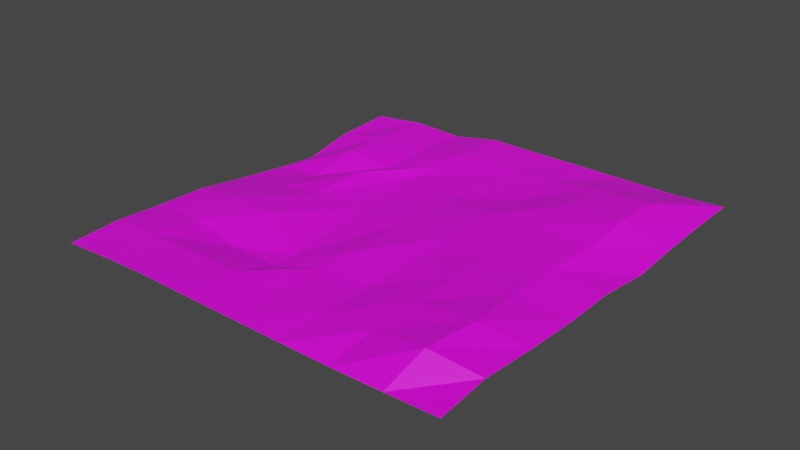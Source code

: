 # Source: plane_main_menu.blend  (saved by Blender 2.90.8; exported with 4.5.12 LTS)
import bpy
from mathutils import Matrix  # noqa: F401  (used for matrix-valued properties, if any)

bpy.ops.wm.read_factory_settings(use_empty=True)
scene = bpy.context.scene
scene.name = 'Scene'

# ---- collections
col_collection = bpy.data.collections.new('Collection'); scene.collection.children.link(col_collection)

# ---- images (referenced by path relative to the original .blend; pixels are not part of the script)
import os
ASSET_DIR = os.environ.get("B2B_ASSET_DIR", "")  # directory of the original .blend (textures are referenced by path, not embedded)
HERE = os.path.dirname(os.path.abspath(__file__))  # packed textures are extracted next to this script under _unpacked/

def load_image(name, relpath, width, height, colorspace="sRGB"):
    """Load a texture the original file referenced (path relative to the .blend, or extracted next to this script)."""
    p = next((c for c in (os.path.join(HERE, relpath), os.path.join(ASSET_DIR, relpath)) if relpath and os.path.exists(c)), "")
    if p:
        img = bpy.data.images.load(p, check_existing=True)
        img.name = name
    else:  # same state as the original file: an image datablock whose file is absent (Cycles renders it pink)
        img = bpy.data.images.new(name, width, height)
        img.source = "FILE"
        img.filepath = "//" + (relpath or name)
    img.colorspace_settings.name = colorspace
    return img
img_plane_base_color = load_image('Plane_Base Color', 'Textures/Plane_Base Color.png', 1024, 1024, 'sRGB')

# ---- materials (node trees are filled in below, after node groups)
mat_material_001 = bpy.data.materials.new('Material.001')
mat_material_001.use_transparent_shadow = False

# ---- material node trees
mat_material_001.use_nodes = True; mat_material_001.node_tree.nodes.clear()
_N = mat_material_001.node_tree.nodes; _L = mat_material_001.node_tree.links
n0 = _N.new('ShaderNodeBsdfPrincipled'); n0.name = 'Principled BSDF'; n0.location = (10, 300)
n0.distribution = 'GGX'
n0.subsurface_method = 'BURLEY'
n0.inputs[3].default_value = 1.45
n0.inputs[27].default_value = (0.0, 0.0, 0.0, 1.0)
n0.inputs[28].default_value = 1.0
n1 = _N.new('ShaderNodeOutputMaterial'); n1.name = 'Material Output'; n1.location = (300, 300)
n2 = _N.new('ShaderNodeTexImage'); n2.name = 'Imagen'; n2.location = (-280, 280)
n2.image = img_plane_base_color
_L.new(n0.outputs[0], n1.inputs[0])
_L.new(n2.outputs[0], n0.inputs[0])
n1.is_active_output = True

# ---- world
world_world = bpy.data.worlds.new('World'); scene.world = world_world
world_world.use_nodes = True; world_world.node_tree.nodes.clear()
_N = world_world.node_tree.nodes; _L = world_world.node_tree.links
n0 = _N.new('ShaderNodeOutputWorld'); n0.name = 'World Output'; n0.location = (300, 300)
n1 = _N.new('ShaderNodeBackground'); n1.name = 'Background'; n1.location = (10, 300)
n1.inputs[0].default_value = (0.05088, 0.05088, 0.05088, 1.0)
_L.new(n1.outputs[0], n0.inputs[0])
n0.is_active_output = True
world_world.color = (0.05088, 0.05088, 0.05088)
world_world.use_sun_shadow = False
world_world.sun_shadow_jitter_overblur = 0.0

# ---- meshes
me_plano = bpy.data.meshes.new('Plano')
me_plano.from_pydata([(-1.011, -0.9811, -0.03977), (1.005, -1.034, 0.04984), (-1.011, 1.021, -0.0736), (0.9964, 1.003, 0.01213), (-1.062, 0.02021, -0.1095), (0.0, -1.0, 0.0), (1.004, -0.02448, 0.03574), (0.0, 1.0, 0.0), (0.0, 0.0, 0.0), (-1.036, -0.4952, -0.05273), (0.4997, -1.005, 0.00698), (1.001, 0.4917, 0.01194), (-0.4937, 1.036, -0.05985), (-1.058, 0.5296, -0.1625), (-0.5113, -0.9971, -0.001473), (1.019, -0.5487, 0.06662), (0.5, 1.0, 0.0), (-0.0204, 0.659, -0.01332), (0.001864, -0.508, 0.00164), (-0.5242, 0.02462, -0.02645), (0.5291, -0.0459, 0.06521), (0.5305, -0.5574, 0.07595), (-0.4949, -0.5322, -0.06585), (-0.516, 0.5078, -0.06145), (0.5206, 0.4538, 0.07667), (-1.006, -0.7391, -0.02278), (0.7557, -1.02, 0.02774), (1.001, 0.7385, 0.01753), (-0.7396, 1.024, -0.04514), (-1.038, 0.292, -0.1322), (-0.25, -1.0, 0.0), (1.014, -0.284, 0.04614), (0.25, 1.0, 0.0), (0.0, 0.75, 0.0), (0.0225, -0.3515, 0.01946), (-0.776, 0.01513, -0.06245), (0.2741, -0.03193, 0.03896), (-1.029, -0.24, -0.05588), (0.25, -1.0, 0.0005205), (1.005, 0.2472, 0.002243), (-0.2423, 1.01, -0.003927), (-1.047, 0.7628, -0.1075), (-0.7657, -0.9894, -0.01753), (1.012, -0.8058, 0.08026), (0.7503, 0.9994, 0.0007351), (-0.01498, 0.3495, -0.01089), (0.0, -0.75, 0.0), (-0.2824, 0.04706, -0.03448), (0.7825, -0.05035, 0.07521), (0.5303, -0.305, 0.07483), (0.5168, -0.7934, 0.05941), (0.2505, -0.5043, 0.006295), (0.8264, -0.606, 0.1308), (-0.5072, -0.2753, -0.009913), (-0.5234, -0.7439, -0.003041), (-0.7754, -0.4967, -0.03684), (-0.2269, -0.5523, -0.05326), (-0.5144, 0.7564, -0.05145), (-0.5045, 0.281, -0.00323), (-0.7608, 0.5047, -0.03753), (-0.2754, 0.6114, -0.02217), (0.5195, 0.7165, 0.05936), (0.5279, 0.2073, 0.06685), (0.2496, 0.5066, -5.149e-06), (0.8063, 0.4429, 0.1039), (0.802, 0.2028, 0.08168), (0.2574, 0.222, 0.03968), (0.2487, 0.7439, 0.01069), (-0.2956, 0.4917, -0.03717), (-0.7841, 0.2779, -0.1013), (-0.7596, 0.7553, -0.04127), (-0.25, -0.75, 0.0), (-0.7755, -0.7402, -0.01081), (-0.7635, -0.2472, -0.02196), (0.7939, -0.8463, 0.1291), (0.2519, -0.7591, 0.01312), (0.2664, -0.2719, 0.02681), (0.7905, -0.3187, 0.09397), (-0.2286, -0.4358, -0.05278), (-0.2508, 0.7528, -0.0007615), (0.8097, 0.6764, 0.09494)], [], [(80, 27, 3, 44), (79, 33, 7, 40), (78, 34, 8, 47), (77, 31, 6, 48), (76, 49, 20, 36), (75, 50, 21, 51), (74, 43, 15, 52), (73, 53, 19, 35), (72, 54, 22, 55), (71, 46, 18, 56), (70, 57, 12, 28), (69, 58, 23, 59), (68, 45, 17, 60), (67, 61, 16, 32), (66, 62, 24, 63), (65, 39, 11, 64), (62, 65, 64, 24), (20, 48, 65, 62), (48, 6, 39, 65), (45, 66, 63, 17), (8, 36, 66, 45), (36, 20, 62, 66), (33, 67, 32, 7), (17, 63, 67, 33), (63, 24, 61, 67), (58, 68, 60, 23), (19, 47, 68, 58), (47, 8, 45, 68), (29, 69, 59, 13), (4, 35, 69, 29), (35, 19, 58, 69), (41, 70, 28, 2), (13, 59, 70, 41), (59, 23, 57, 70), (54, 71, 56, 22), (14, 30, 71, 54), (30, 5, 46, 71), (25, 72, 55, 9), (0, 42, 72, 25), (42, 14, 54, 72), (37, 73, 35, 4), (9, 55, 73, 37), (55, 22, 53, 73), (50, 74, 52, 21), (10, 26, 74, 50), (26, 1, 43, 74), (46, 75, 51, 18), (5, 38, 75, 46), (38, 10, 50, 75), (34, 76, 36, 8), (18, 51, 76, 34), (51, 21, 49, 76), (49, 77, 48, 20), (21, 52, 77, 49), (52, 15, 31, 77), (53, 78, 47, 19), (22, 56, 78, 53), (56, 18, 34, 78), (57, 79, 40, 12), (23, 60, 79, 57), (60, 17, 33, 79), (61, 80, 44, 16), (24, 64, 80, 61), (64, 11, 27, 80)])
_uv = me_plano.uv_layers.new(name='MapaUV')
_uv.uv.foreach_set('vector', [0.875, 0.875, 1.0, 0.875, 1.0, 1.0, 0.875, 1.0, 0.375, 0.875, 0.5, 0.875, 0.5, 1.0, 0.375, 1.0, 0.375, 0.375, 0.5, 0.375, 0.5, 0.5, 0.375, 0.5, 0.875, 0.375, 1.0, 0.375, 1.0, 0.5, 0.875, 0.5, 0.625, 0.375, 0.75, 0.375, 0.75, 0.5, 0.625, 0.5, 0.625, 0.125, 0.75, 0.125, 0.75, 0.25, 0.625, 0.25, 0.875, 0.125, 1.0, 0.125, 1.0, 0.25, 0.875, 0.25, 0.125, 0.375, 0.25, 0.375, 0.25, 0.5, 0.125, 0.5, 0.125, 0.125, 0.25, 0.125, 0.25, 0.25, 0.125, 0.25, 0.375, 0.125, 0.5, 0.125, 0.5, 0.25, 0.375, 0.25, 0.125, 0.875, 0.25, 0.875, 0.25, 1.0, 0.125, 1.0, 0.125, 0.625, 0.25, 0.625, 0.25, 0.75, 0.125, 0.75, 0.375, 0.625, 0.5, 0.625, 0.5, 0.75, 0.375, 0.75, 0.625, 0.875, 0.75, 0.875, 0.75, 1.0, 0.625, 1.0, 0.625, 0.625, 0.75, 0.625, 0.75, 0.75, 0.625, 0.75, 0.875, 0.625, 1.0, 0.625, 1.0, 0.75, 0.875, 0.75, 0.75, 0.625, 0.875, 0.625, 0.875, 0.75, 0.75, 0.75, 0.75, 0.5, 0.875, 0.5, 0.875, 0.625, 0.75, 0.625, 0.875, 0.5, 1.0, 0.5, 1.0, 0.625, 0.875, 0.625, 0.5, 0.625, 0.625, 0.625, 0.625, 0.75, 0.5, 0.75, 0.5, 0.5, 0.625, 0.5, 0.625, 0.625, 0.5, 0.625, 0.625, 0.5, 0.75, 0.5, 0.75, 0.625, 0.625, 0.625, 0.5, 0.875, 0.625, 0.875, 0.625, 1.0, 0.5, 1.0, 0.5, 0.75, 0.625, 0.75, 0.625, 0.875, 0.5, 0.875, 0.625, 0.75, 0.75, 0.75, 0.75, 0.875, 0.625, 0.875, 0.25, 0.625, 0.375, 0.625, 0.375, 0.75, 0.25, 0.75, 0.25, 0.5, 0.375, 0.5, 0.375, 0.625, 0.25, 0.625, 0.375, 0.5, 0.5, 0.5, 0.5, 0.625, 0.375, 0.625, 0.0, 0.625, 0.125, 0.625, 0.125, 0.75, 0.0, 0.75, 0.0, 0.5, 0.125, 0.5, 0.125, 0.625, 0.0, 0.625, 0.125, 0.5, 0.25, 0.5, 0.25, 0.625, 0.125, 0.625, 0.0, 0.875, 0.125, 0.875, 0.125, 1.0, 0.0, 1.0, 0.0, 0.75, 0.125, 0.75, 0.125, 0.875, 0.0, 0.875, 0.125, 0.75, 0.25, 0.75, 0.25, 0.875, 0.125, 0.875, 0.25, 0.125, 0.375, 0.125, 0.375, 0.25, 0.25, 0.25, 0.25, 0.0, 0.375, 0.0, 0.375, 0.125, 0.25, 0.125, 0.375, 0.0, 0.5, 0.0, 0.5, 0.125, 0.375, 0.125, 0.0, 0.125, 0.125, 0.125, 0.125, 0.25, 0.0, 0.25, 0.0, 0.0, 0.125, 0.0, 0.125, 0.125, 0.0, 0.125, 0.125, 0.0, 0.25, 0.0, 0.25, 0.125, 0.125, 0.125, 0.0, 0.375, 0.125, 0.375, 0.125, 0.5, 0.0, 0.5, 0.0, 0.25, 0.125, 0.25, 0.125, 0.375, 0.0, 0.375, 0.125, 0.25, 0.25, 0.25, 0.25, 0.375, 0.125, 0.375, 0.75, 0.125, 0.875, 0.125, 0.875, 0.25, 0.75, 0.25, 0.75, 0.0, 0.875, 0.0, 0.875, 0.125, 0.75, 0.125, 0.875, 0.0, 1.0, 0.0, 1.0, 0.125, 0.875, 0.125, 0.5, 0.125, 0.625, 0.125, 0.625, 0.25, 0.5, 0.25, 0.5, 0.0, 0.625, 0.0, 0.625, 0.125, 0.5, 0.125, 0.625, 0.0, 0.75, 0.0, 0.75, 0.125, 0.625, 0.125, 0.5, 0.375, 0.625, 0.375, 0.625, 0.5, 0.5, 0.5, 0.5, 0.25, 0.625, 0.25, 0.625, 0.375, 0.5, 0.375, 0.625, 0.25, 0.75, 0.25, 0.75, 0.375, 0.625, 0.375, 0.75, 0.375, 0.875, 0.375, 0.875, 0.5, 0.75, 0.5, 0.75, 0.25, 0.875, 0.25, 0.875, 0.375, 0.75, 0.375, 0.875, 0.25, 1.0, 0.25, 1.0, 0.375, 0.875, 0.375, 0.25, 0.375, 0.375, 0.375, 0.375, 0.5, 0.25, 0.5, 0.25, 0.25, 0.375, 0.25, 0.375, 0.375, 0.25, 0.375, 0.375, 0.25, 0.5, 0.25, 0.5, 0.375, 0.375, 0.375, 0.25, 0.875, 0.375, 0.875, 0.375, 1.0, 0.25, 1.0, 0.25, 0.75, 0.375, 0.75, 0.375, 0.875, 0.25, 0.875, 0.375, 0.75, 0.5, 0.75, 0.5, 0.875, 0.375, 0.875, 0.75, 0.875, 0.875, 0.875, 0.875, 1.0, 0.75, 1.0, 0.75, 0.75, 0.875, 0.75, 0.875, 0.875, 0.75, 0.875, 0.875, 0.75, 1.0, 0.75, 1.0, 0.875, 0.875, 0.875])
me_plano.materials.append(mat_material_001)
me_plano.use_remesh_fix_poles = True
me_plano.use_remesh_preserve_attributes = False
me_plano.use_mirror_vertex_groups = False
me_plano.update()

# ---- objects
ob_plane = bpy.data.objects.new('Plane', me_plano)

# ---- transforms, parenting, visibility, modifiers, constraints
ob_plane.location = (0.0, 0.0, 0.0)
ob_plane.lineart.crease_threshold = 0.0

# ---- collection membership
col_collection.objects.link(ob_plane)

# ---- scene / render settings (as saved in the file)
scene.frame_start = 1; scene.frame_end = 250; scene.frame_set(17)
scene.render.engine = 'BLENDER_EEVEE_NEXT'
scene.cycles.use_denoising = False
scene.cycles.samples = 128
scene.cycles.sampling_pattern = 'TABULATED_SOBOL'
scene.cycles.use_adaptive_sampling = False
scene.cycles.use_light_tree = False
scene.view_settings.view_transform = 'Filmic'
bpy.context.view_layer.update()

# ---- added for rendering (the .blend has no active camera and no usable light): camera, sun
cam_auto = bpy.data.cameras.new('AutoCamera')
cam_auto.lens = 50.0
cam_auto.sensor_width = 36.0
cam_auto.clip_end = 1000.0
ob_auto_camera = bpy.data.objects.new('AutoCamera', cam_auto)
scene.collection.objects.link(ob_auto_camera)
ob_auto_camera.location = (2.70752, -3.27428, 2.16757)
ob_auto_camera.rotation_euler = (1.09748, -7.21219e-08, 0.694738)
scene.camera = ob_auto_camera
light_auto_sun = bpy.data.lights.new('AutoSun', 'SUN')
light_auto_sun.energy = 3.0
light_auto_sun.angle = 0.0523599
ob_auto_sun = bpy.data.objects.new('AutoSun', light_auto_sun)
scene.collection.objects.link(ob_auto_sun)
ob_auto_sun.rotation_euler = (0.872665, 0.174533, 0.523599)
bpy.context.view_layer.update()
